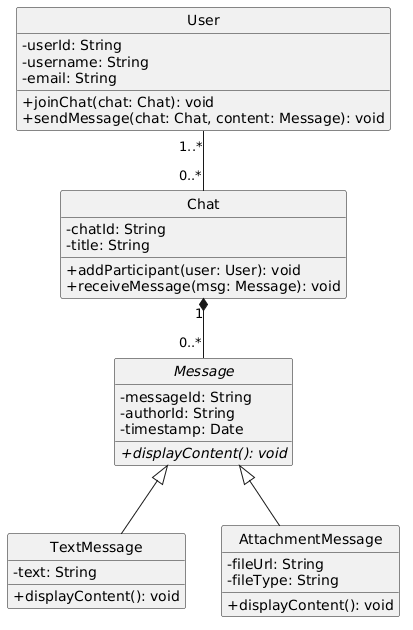

The diagram above was rendered by PlantUML. Its source (embedded in the PNG):
@startuml
skinparam classAttributeIconSize 0
hide circle

abstract class Message {
  - messageId: String
  - authorId: String
  - timestamp: Date
  + {abstract} displayContent(): void
}

class TextMessage {
  - text: String
  + displayContent(): void
}

class AttachmentMessage {
  - fileUrl: String
  - fileType: String
  + displayContent(): void
}

class User {
  - userId: String
  - username: String
  - email: String
  + joinChat(chat: Chat): void
  + sendMessage(chat: Chat, content: Message): void
}

class Chat {
  - chatId: String
  - title: String
  + addParticipant(user: User): void
  + receiveMessage(msg: Message): void
}

Message <|-- TextMessage
Message <|-- AttachmentMessage
User "1..*" -- "0..*" Chat
Chat "1" *-- "0..*" Message
@enduml